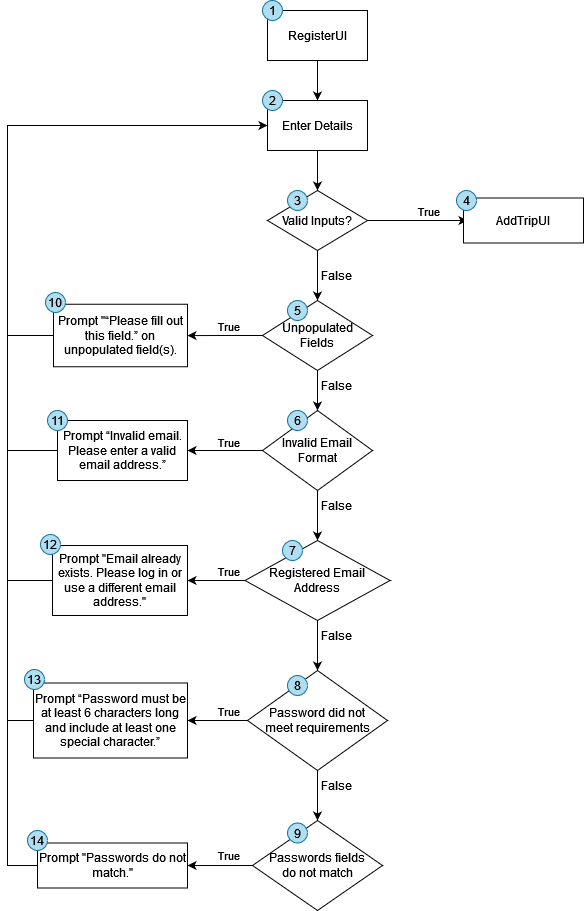

The diagram above was exported from draw.io. Its source (the exported page's mxGraphModel, read from the mxfile embedded in the PNG):
<mxGraphModel dx="1050" dy="573" grid="1" gridSize="10" guides="1" tooltips="1" connect="1" arrows="1" fold="1" page="1" pageScale="1" pageWidth="827" pageHeight="1169" math="0" shadow="0">
  <root>
    <mxCell id="WIyWlLk6GJQsqaUBKTNV-0" />
    <mxCell id="WIyWlLk6GJQsqaUBKTNV-1" parent="WIyWlLk6GJQsqaUBKTNV-0" />
    <mxCell id="htAY9FiG8y0aBLC-OlG0-7" value="RegisterUI" style="html=1;dashed=0;whiteSpace=wrap;rounded=0;" parent="WIyWlLk6GJQsqaUBKTNV-1" vertex="1">
      <mxGeometry x="384" y="220" width="100" height="50" as="geometry" />
    </mxCell>
    <mxCell id="htAY9FiG8y0aBLC-OlG0-8" value="Enter Details" style="html=1;dashed=0;whiteSpace=wrap;rounded=0;" parent="WIyWlLk6GJQsqaUBKTNV-1" vertex="1">
      <mxGeometry x="384" y="310" width="100" height="50" as="geometry" />
    </mxCell>
    <mxCell id="htAY9FiG8y0aBLC-OlG0-9" value="" style="endArrow=classic;html=1;rounded=0;" parent="WIyWlLk6GJQsqaUBKTNV-1" source="htAY9FiG8y0aBLC-OlG0-7" target="htAY9FiG8y0aBLC-OlG0-8" edge="1">
      <mxGeometry width="50" height="50" relative="1" as="geometry">
        <mxPoint x="444" y="270" as="sourcePoint" />
        <mxPoint x="444" y="320" as="targetPoint" />
      </mxGeometry>
    </mxCell>
    <mxCell id="htAY9FiG8y0aBLC-OlG0-34" value="" style="edgeStyle=orthogonalEdgeStyle;rounded=0;orthogonalLoop=1;jettySize=auto;html=1;" parent="WIyWlLk6GJQsqaUBKTNV-1" source="htAY9FiG8y0aBLC-OlG0-10" target="htAY9FiG8y0aBLC-OlG0-27" edge="1">
      <mxGeometry relative="1" as="geometry" />
    </mxCell>
    <mxCell id="htAY9FiG8y0aBLC-OlG0-10" value="Valid Inputs?" style="shape=rhombus;html=1;dashed=0;whiteSpace=wrap;perimeter=rhombusPerimeter;rounded=0;" parent="WIyWlLk6GJQsqaUBKTNV-1" vertex="1">
      <mxGeometry x="384" y="400" width="100" height="60" as="geometry" />
    </mxCell>
    <mxCell id="htAY9FiG8y0aBLC-OlG0-12" value="" style="endArrow=classic;html=1;rounded=0;" parent="WIyWlLk6GJQsqaUBKTNV-1" source="htAY9FiG8y0aBLC-OlG0-8" target="htAY9FiG8y0aBLC-OlG0-10" edge="1">
      <mxGeometry width="50" height="50" relative="1" as="geometry">
        <mxPoint x="444" y="370" as="sourcePoint" />
        <mxPoint x="444" y="420" as="targetPoint" />
      </mxGeometry>
    </mxCell>
    <mxCell id="htAY9FiG8y0aBLC-OlG0-13" value="" style="endArrow=classic;html=1;rounded=0;entryX=0;entryY=0.5;entryDx=0;entryDy=0;" parent="WIyWlLk6GJQsqaUBKTNV-1" source="htAY9FiG8y0aBLC-OlG0-10" edge="1">
      <mxGeometry width="50" height="50" relative="1" as="geometry">
        <mxPoint x="584" y="430" as="sourcePoint" />
        <mxPoint x="584" y="430" as="targetPoint" />
      </mxGeometry>
    </mxCell>
    <mxCell id="htAY9FiG8y0aBLC-OlG0-15" value="True" style="edgeLabel;html=1;align=center;verticalAlign=middle;resizable=0;points=[];rounded=0;" parent="htAY9FiG8y0aBLC-OlG0-13" connectable="0" vertex="1">
      <mxGeometry x="-0.3212" y="-2" relative="1" as="geometry">
        <mxPoint x="26" y="-12" as="offset" />
      </mxGeometry>
    </mxCell>
    <mxCell id="htAY9FiG8y0aBLC-OlG0-23" value="False" style="text;html=1;align=center;verticalAlign=middle;resizable=0;points=[];autosize=1;strokeColor=none;fillColor=none;rounded=0;" parent="WIyWlLk6GJQsqaUBKTNV-1" vertex="1">
      <mxGeometry x="428" y="470" width="50" height="30" as="geometry" />
    </mxCell>
    <mxCell id="htAY9FiG8y0aBLC-OlG0-36" value="" style="edgeStyle=orthogonalEdgeStyle;rounded=0;orthogonalLoop=1;jettySize=auto;html=1;" parent="WIyWlLk6GJQsqaUBKTNV-1" source="htAY9FiG8y0aBLC-OlG0-25" target="htAY9FiG8y0aBLC-OlG0-29" edge="1">
      <mxGeometry relative="1" as="geometry" />
    </mxCell>
    <mxCell id="htAY9FiG8y0aBLC-OlG0-42" value="" style="edgeStyle=orthogonalEdgeStyle;rounded=0;orthogonalLoop=1;jettySize=auto;html=1;" parent="WIyWlLk6GJQsqaUBKTNV-1" source="htAY9FiG8y0aBLC-OlG0-25" target="htAY9FiG8y0aBLC-OlG0-41" edge="1">
      <mxGeometry relative="1" as="geometry" />
    </mxCell>
    <mxCell id="htAY9FiG8y0aBLC-OlG0-25" value="Invalid Email Format" style="shape=rhombus;html=1;dashed=0;whiteSpace=wrap;perimeter=rhombusPerimeter;rounded=0;" parent="WIyWlLk6GJQsqaUBKTNV-1" vertex="1">
      <mxGeometry x="379" y="620" width="110" height="80" as="geometry" />
    </mxCell>
    <mxCell id="htAY9FiG8y0aBLC-OlG0-35" value="" style="edgeStyle=orthogonalEdgeStyle;rounded=0;orthogonalLoop=1;jettySize=auto;html=1;" parent="WIyWlLk6GJQsqaUBKTNV-1" source="htAY9FiG8y0aBLC-OlG0-27" target="htAY9FiG8y0aBLC-OlG0-25" edge="1">
      <mxGeometry relative="1" as="geometry" />
    </mxCell>
    <mxCell id="htAY9FiG8y0aBLC-OlG0-40" value="" style="edgeStyle=orthogonalEdgeStyle;rounded=0;orthogonalLoop=1;jettySize=auto;html=1;" parent="WIyWlLk6GJQsqaUBKTNV-1" source="htAY9FiG8y0aBLC-OlG0-27" target="htAY9FiG8y0aBLC-OlG0-39" edge="1">
      <mxGeometry relative="1" as="geometry" />
    </mxCell>
    <mxCell id="htAY9FiG8y0aBLC-OlG0-27" value="Unpopulated&lt;div&gt;Fields&lt;/div&gt;" style="shape=rhombus;html=1;dashed=0;whiteSpace=wrap;perimeter=rhombusPerimeter;rounded=0;" parent="WIyWlLk6GJQsqaUBKTNV-1" vertex="1">
      <mxGeometry x="379" y="510" width="110" height="70" as="geometry" />
    </mxCell>
    <mxCell id="htAY9FiG8y0aBLC-OlG0-37" value="" style="edgeStyle=orthogonalEdgeStyle;rounded=0;orthogonalLoop=1;jettySize=auto;html=1;" parent="WIyWlLk6GJQsqaUBKTNV-1" source="htAY9FiG8y0aBLC-OlG0-29" target="htAY9FiG8y0aBLC-OlG0-31" edge="1">
      <mxGeometry relative="1" as="geometry" />
    </mxCell>
    <mxCell id="htAY9FiG8y0aBLC-OlG0-44" value="" style="edgeStyle=orthogonalEdgeStyle;rounded=0;orthogonalLoop=1;jettySize=auto;html=1;" parent="WIyWlLk6GJQsqaUBKTNV-1" source="htAY9FiG8y0aBLC-OlG0-29" target="htAY9FiG8y0aBLC-OlG0-43" edge="1">
      <mxGeometry relative="1" as="geometry" />
    </mxCell>
    <mxCell id="htAY9FiG8y0aBLC-OlG0-29" value="Registered Email&lt;br&gt;Address" style="shape=rhombus;html=1;dashed=0;whiteSpace=wrap;perimeter=rhombusPerimeter;rounded=0;" parent="WIyWlLk6GJQsqaUBKTNV-1" vertex="1">
      <mxGeometry x="361.5" y="750" width="145" height="80" as="geometry" />
    </mxCell>
    <mxCell id="htAY9FiG8y0aBLC-OlG0-38" value="" style="edgeStyle=orthogonalEdgeStyle;rounded=0;orthogonalLoop=1;jettySize=auto;html=1;" parent="WIyWlLk6GJQsqaUBKTNV-1" source="htAY9FiG8y0aBLC-OlG0-31" target="htAY9FiG8y0aBLC-OlG0-32" edge="1">
      <mxGeometry relative="1" as="geometry" />
    </mxCell>
    <mxCell id="htAY9FiG8y0aBLC-OlG0-46" value="" style="edgeStyle=orthogonalEdgeStyle;rounded=0;orthogonalLoop=1;jettySize=auto;html=1;" parent="WIyWlLk6GJQsqaUBKTNV-1" source="htAY9FiG8y0aBLC-OlG0-31" target="htAY9FiG8y0aBLC-OlG0-45" edge="1">
      <mxGeometry relative="1" as="geometry" />
    </mxCell>
    <mxCell id="htAY9FiG8y0aBLC-OlG0-31" value="Password did not&lt;div&gt;meet requirements&lt;/div&gt;" style="shape=rhombus;html=1;dashed=0;whiteSpace=wrap;perimeter=rhombusPerimeter;rounded=0;" parent="WIyWlLk6GJQsqaUBKTNV-1" vertex="1">
      <mxGeometry x="364" y="880" width="140" height="100" as="geometry" />
    </mxCell>
    <mxCell id="htAY9FiG8y0aBLC-OlG0-48" value="" style="edgeStyle=orthogonalEdgeStyle;rounded=0;orthogonalLoop=1;jettySize=auto;html=1;" parent="WIyWlLk6GJQsqaUBKTNV-1" source="htAY9FiG8y0aBLC-OlG0-32" target="htAY9FiG8y0aBLC-OlG0-47" edge="1">
      <mxGeometry relative="1" as="geometry" />
    </mxCell>
    <mxCell id="htAY9FiG8y0aBLC-OlG0-32" value="Passwords fields&lt;div&gt;do not match&lt;/div&gt;" style="shape=rhombus;html=1;dashed=0;whiteSpace=wrap;perimeter=rhombusPerimeter;rounded=0;" parent="WIyWlLk6GJQsqaUBKTNV-1" vertex="1">
      <mxGeometry x="369" y="1030" width="130" height="90" as="geometry" />
    </mxCell>
    <mxCell id="htAY9FiG8y0aBLC-OlG0-39" value="Prompt &quot;“Please fill out this field.” on unpopulated field(s)." style="whiteSpace=wrap;html=1;dashed=0;rounded=0;" parent="WIyWlLk6GJQsqaUBKTNV-1" vertex="1">
      <mxGeometry x="170" y="513.75" width="134" height="62.5" as="geometry" />
    </mxCell>
    <mxCell id="htAY9FiG8y0aBLC-OlG0-41" value="Prompt “Invalid email. Please enter a valid email address.”" style="whiteSpace=wrap;html=1;dashed=0;rounded=0;" parent="WIyWlLk6GJQsqaUBKTNV-1" vertex="1">
      <mxGeometry x="174" y="630" width="130" height="60" as="geometry" />
    </mxCell>
    <mxCell id="htAY9FiG8y0aBLC-OlG0-43" value="&lt;font style=&quot;font-size: 12px;&quot; face=&quot;Helvetica&quot;&gt;Prompt &quot;&lt;span id=&quot;docs-internal-guid-c8d9aeeb-7fff-44f4-a32a-33607b9be52a&quot;&gt;&lt;span style=&quot;background-color: transparent; font-variant-numeric: normal; font-variant-east-asian: normal; font-variant-alternates: normal; font-variant-position: normal; vertical-align: baseline; white-space-collapse: preserve;&quot;&gt;Email already exists. Please log in or use a different email address.&quot;&lt;/span&gt;&lt;/span&gt;&lt;/font&gt;" style="whiteSpace=wrap;html=1;dashed=0;rounded=0;" parent="WIyWlLk6GJQsqaUBKTNV-1" vertex="1">
      <mxGeometry x="169" y="755" width="135" height="70" as="geometry" />
    </mxCell>
    <mxCell id="htAY9FiG8y0aBLC-OlG0-45" value="Prompt “Password must be at least 6 characters long and include at least one special character.”" style="whiteSpace=wrap;html=1;dashed=0;rounded=0;" parent="WIyWlLk6GJQsqaUBKTNV-1" vertex="1">
      <mxGeometry x="150" y="892.5" width="154" height="75" as="geometry" />
    </mxCell>
    <mxCell id="htAY9FiG8y0aBLC-OlG0-47" value="Prompt &quot;Passwords do not match.&quot;" style="whiteSpace=wrap;html=1;dashed=0;rounded=0;" parent="WIyWlLk6GJQsqaUBKTNV-1" vertex="1">
      <mxGeometry x="154" y="1052.5" width="150" height="45" as="geometry" />
    </mxCell>
    <mxCell id="htAY9FiG8y0aBLC-OlG0-49" value="True" style="edgeLabel;html=1;align=center;verticalAlign=middle;resizable=0;points=[];rounded=0;" parent="WIyWlLk6GJQsqaUBKTNV-1" connectable="0" vertex="1">
      <mxGeometry x="344.0023076923076" y="535" as="geometry" />
    </mxCell>
    <mxCell id="htAY9FiG8y0aBLC-OlG0-50" value="True" style="edgeLabel;html=1;align=center;verticalAlign=middle;resizable=0;points=[];rounded=0;" parent="WIyWlLk6GJQsqaUBKTNV-1" connectable="0" vertex="1">
      <mxGeometry x="344.0023076923076" y="651" as="geometry" />
    </mxCell>
    <mxCell id="htAY9FiG8y0aBLC-OlG0-51" value="True" style="edgeLabel;html=1;align=center;verticalAlign=middle;resizable=0;points=[];rounded=0;" parent="WIyWlLk6GJQsqaUBKTNV-1" connectable="0" vertex="1">
      <mxGeometry x="344.0023076923076" y="780" as="geometry" />
    </mxCell>
    <mxCell id="htAY9FiG8y0aBLC-OlG0-52" value="True" style="edgeLabel;html=1;align=center;verticalAlign=middle;resizable=0;points=[];rounded=0;" parent="WIyWlLk6GJQsqaUBKTNV-1" connectable="0" vertex="1">
      <mxGeometry x="344.0023076923076" y="920" as="geometry" />
    </mxCell>
    <mxCell id="htAY9FiG8y0aBLC-OlG0-53" value="True" style="edgeLabel;html=1;align=center;verticalAlign=middle;resizable=0;points=[];rounded=0;" parent="WIyWlLk6GJQsqaUBKTNV-1" connectable="0" vertex="1">
      <mxGeometry x="344.0023076923076" y="1064" as="geometry" />
    </mxCell>
    <mxCell id="htAY9FiG8y0aBLC-OlG0-54" value="" style="endArrow=classic;html=1;rounded=0;exitX=0;exitY=0.5;exitDx=0;exitDy=0;entryX=0;entryY=0.5;entryDx=0;entryDy=0;" parent="WIyWlLk6GJQsqaUBKTNV-1" source="htAY9FiG8y0aBLC-OlG0-47" target="htAY9FiG8y0aBLC-OlG0-8" edge="1">
      <mxGeometry width="50" height="50" relative="1" as="geometry">
        <mxPoint x="64" y="920" as="sourcePoint" />
        <mxPoint x="104" y="430" as="targetPoint" />
        <Array as="points">
          <mxPoint x="124" y="1075" />
          <mxPoint x="124" y="335" />
        </Array>
      </mxGeometry>
    </mxCell>
    <mxCell id="htAY9FiG8y0aBLC-OlG0-55" value="" style="endArrow=none;html=1;rounded=0;entryX=0;entryY=0.5;entryDx=0;entryDy=0;" parent="WIyWlLk6GJQsqaUBKTNV-1" target="htAY9FiG8y0aBLC-OlG0-43" edge="1">
      <mxGeometry width="50" height="50" relative="1" as="geometry">
        <mxPoint x="124" y="790" as="sourcePoint" />
        <mxPoint x="124" y="790" as="targetPoint" />
      </mxGeometry>
    </mxCell>
    <mxCell id="htAY9FiG8y0aBLC-OlG0-56" value="" style="endArrow=none;html=1;rounded=0;entryX=0;entryY=0.5;entryDx=0;entryDy=0;" parent="WIyWlLk6GJQsqaUBKTNV-1" target="htAY9FiG8y0aBLC-OlG0-45" edge="1">
      <mxGeometry width="50" height="50" relative="1" as="geometry">
        <mxPoint x="124" y="930" as="sourcePoint" />
        <mxPoint x="164" y="929.72" as="targetPoint" />
      </mxGeometry>
    </mxCell>
    <mxCell id="htAY9FiG8y0aBLC-OlG0-57" value="" style="endArrow=none;html=1;rounded=0;entryX=0;entryY=0.5;entryDx=0;entryDy=0;" parent="WIyWlLk6GJQsqaUBKTNV-1" target="htAY9FiG8y0aBLC-OlG0-41" edge="1">
      <mxGeometry width="50" height="50" relative="1" as="geometry">
        <mxPoint x="124" y="660" as="sourcePoint" />
        <mxPoint x="174" y="660" as="targetPoint" />
      </mxGeometry>
    </mxCell>
    <mxCell id="htAY9FiG8y0aBLC-OlG0-58" value="" style="endArrow=none;html=1;rounded=0;entryX=0;entryY=0.5;entryDx=0;entryDy=0;" parent="WIyWlLk6GJQsqaUBKTNV-1" target="htAY9FiG8y0aBLC-OlG0-39" edge="1">
      <mxGeometry width="50" height="50" relative="1" as="geometry">
        <mxPoint x="124" y="545" as="sourcePoint" />
        <mxPoint x="164" y="530" as="targetPoint" />
      </mxGeometry>
    </mxCell>
    <mxCell id="htAY9FiG8y0aBLC-OlG0-61" value="AddTripUI" style="whiteSpace=wrap;html=1;dashed=0;rounded=0;" parent="WIyWlLk6GJQsqaUBKTNV-1" vertex="1">
      <mxGeometry x="580" y="407.5" width="120" height="45" as="geometry" />
    </mxCell>
    <mxCell id="NosurMQPN0_DhBn39LH5-0" value="False" style="text;html=1;align=center;verticalAlign=middle;resizable=0;points=[];autosize=1;strokeColor=none;fillColor=none;rounded=0;" parent="WIyWlLk6GJQsqaUBKTNV-1" vertex="1">
      <mxGeometry x="428" y="580" width="50" height="30" as="geometry" />
    </mxCell>
    <mxCell id="NosurMQPN0_DhBn39LH5-1" value="False" style="text;html=1;align=center;verticalAlign=middle;resizable=0;points=[];autosize=1;strokeColor=none;fillColor=none;rounded=0;" parent="WIyWlLk6GJQsqaUBKTNV-1" vertex="1">
      <mxGeometry x="428" y="700" width="50" height="30" as="geometry" />
    </mxCell>
    <mxCell id="NosurMQPN0_DhBn39LH5-2" value="False" style="text;html=1;align=center;verticalAlign=middle;resizable=0;points=[];autosize=1;strokeColor=none;fillColor=none;rounded=0;" parent="WIyWlLk6GJQsqaUBKTNV-1" vertex="1">
      <mxGeometry x="428" y="830" width="50" height="30" as="geometry" />
    </mxCell>
    <mxCell id="NosurMQPN0_DhBn39LH5-3" value="False" style="text;html=1;align=center;verticalAlign=middle;resizable=0;points=[];autosize=1;strokeColor=none;fillColor=none;rounded=0;" parent="WIyWlLk6GJQsqaUBKTNV-1" vertex="1">
      <mxGeometry x="428" y="980" width="50" height="30" as="geometry" />
    </mxCell>
    <mxCell id="W91QIoGMoJFSAIU_iX9v-0" value="1" style="ellipse;whiteSpace=wrap;html=1;aspect=fixed;fillColor=#b1ddf0;strokeColor=#10739e;" parent="WIyWlLk6GJQsqaUBKTNV-1" vertex="1">
      <mxGeometry x="379" y="210" width="20" height="20" as="geometry" />
    </mxCell>
    <mxCell id="W91QIoGMoJFSAIU_iX9v-1" value="2" style="ellipse;whiteSpace=wrap;html=1;aspect=fixed;fillColor=#b1ddf0;strokeColor=#10739e;" parent="WIyWlLk6GJQsqaUBKTNV-1" vertex="1">
      <mxGeometry x="379" y="300" width="20" height="20" as="geometry" />
    </mxCell>
    <mxCell id="W91QIoGMoJFSAIU_iX9v-2" value="3" style="ellipse;whiteSpace=wrap;html=1;aspect=fixed;fillColor=#b1ddf0;strokeColor=#10739e;" parent="WIyWlLk6GJQsqaUBKTNV-1" vertex="1">
      <mxGeometry x="404" y="400" width="20" height="20" as="geometry" />
    </mxCell>
    <mxCell id="W91QIoGMoJFSAIU_iX9v-5" value="5" style="ellipse;whiteSpace=wrap;html=1;aspect=fixed;fillColor=#b1ddf0;strokeColor=#10739e;" parent="WIyWlLk6GJQsqaUBKTNV-1" vertex="1">
      <mxGeometry x="404" y="510" width="20" height="20" as="geometry" />
    </mxCell>
    <mxCell id="W91QIoGMoJFSAIU_iX9v-6" value="6" style="ellipse;whiteSpace=wrap;html=1;aspect=fixed;fillColor=#b1ddf0;strokeColor=#10739e;" parent="WIyWlLk6GJQsqaUBKTNV-1" vertex="1">
      <mxGeometry x="404" y="620" width="20" height="20" as="geometry" />
    </mxCell>
    <mxCell id="W91QIoGMoJFSAIU_iX9v-7" value="7" style="ellipse;whiteSpace=wrap;html=1;aspect=fixed;fillColor=#b1ddf0;strokeColor=#10739e;" parent="WIyWlLk6GJQsqaUBKTNV-1" vertex="1">
      <mxGeometry x="399" y="750" width="20" height="20" as="geometry" />
    </mxCell>
    <mxCell id="W91QIoGMoJFSAIU_iX9v-8" value="4" style="ellipse;whiteSpace=wrap;html=1;aspect=fixed;fillColor=#b1ddf0;strokeColor=#10739e;" parent="WIyWlLk6GJQsqaUBKTNV-1" vertex="1">
      <mxGeometry x="573" y="400" width="20" height="20" as="geometry" />
    </mxCell>
    <mxCell id="W91QIoGMoJFSAIU_iX9v-9" value="8" style="ellipse;whiteSpace=wrap;html=1;aspect=fixed;fillColor=#b1ddf0;strokeColor=#10739e;" parent="WIyWlLk6GJQsqaUBKTNV-1" vertex="1">
      <mxGeometry x="404" y="885" width="20" height="20" as="geometry" />
    </mxCell>
    <mxCell id="W91QIoGMoJFSAIU_iX9v-10" value="9" style="ellipse;whiteSpace=wrap;html=1;aspect=fixed;fillColor=#b1ddf0;strokeColor=#10739e;" parent="WIyWlLk6GJQsqaUBKTNV-1" vertex="1">
      <mxGeometry x="404" y="1032.5" width="20" height="20" as="geometry" />
    </mxCell>
    <mxCell id="W91QIoGMoJFSAIU_iX9v-11" value="14" style="ellipse;whiteSpace=wrap;html=1;aspect=fixed;fillColor=#b1ddf0;strokeColor=#10739e;" parent="WIyWlLk6GJQsqaUBKTNV-1" vertex="1">
      <mxGeometry x="144" y="1040" width="20" height="20" as="geometry" />
    </mxCell>
    <mxCell id="W91QIoGMoJFSAIU_iX9v-12" value="13" style="ellipse;whiteSpace=wrap;html=1;aspect=fixed;fillColor=#b1ddf0;strokeColor=#10739e;" parent="WIyWlLk6GJQsqaUBKTNV-1" vertex="1">
      <mxGeometry x="141" y="879" width="20" height="20" as="geometry" />
    </mxCell>
    <mxCell id="W91QIoGMoJFSAIU_iX9v-13" value="12" style="ellipse;whiteSpace=wrap;html=1;aspect=fixed;fillColor=#b1ddf0;strokeColor=#10739e;" parent="WIyWlLk6GJQsqaUBKTNV-1" vertex="1">
      <mxGeometry x="157" y="744" width="20" height="20" as="geometry" />
    </mxCell>
    <mxCell id="W91QIoGMoJFSAIU_iX9v-14" value="11" style="ellipse;whiteSpace=wrap;html=1;aspect=fixed;fillColor=#b1ddf0;strokeColor=#10739e;" parent="WIyWlLk6GJQsqaUBKTNV-1" vertex="1">
      <mxGeometry x="164" y="620" width="20" height="20" as="geometry" />
    </mxCell>
    <mxCell id="W91QIoGMoJFSAIU_iX9v-15" value="10" style="ellipse;whiteSpace=wrap;html=1;aspect=fixed;fillColor=#b1ddf0;strokeColor=#10739e;" parent="WIyWlLk6GJQsqaUBKTNV-1" vertex="1">
      <mxGeometry x="162" y="502" width="20" height="20" as="geometry" />
    </mxCell>
  </root>
</mxGraphModel>